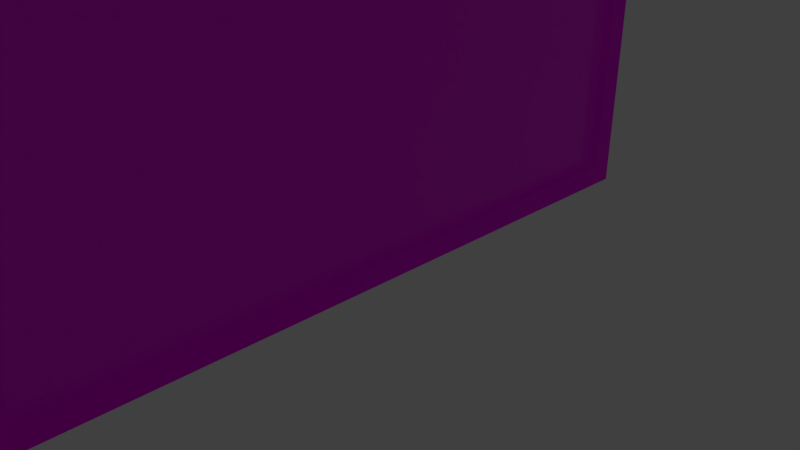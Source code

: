 # Source: bulletinboard.blend  (saved by Blender 2.79.0; exported with 4.5.12 LTS)
import bpy
from mathutils import Matrix  # noqa: F401  (used for matrix-valued properties, if any)

bpy.ops.wm.read_factory_settings(use_empty=True)
scene = bpy.context.scene
scene.name = 'Scene'

# ---- collections
col_collection_1 = bpy.data.collections.new('Collection 1'); scene.collection.children.link(col_collection_1)

# ---- images (referenced by path relative to the original .blend; pixels are not part of the script)
import os
ASSET_DIR = os.environ.get("B2B_ASSET_DIR", "")  # directory of the original .blend (textures are referenced by path, not embedded)
HERE = os.path.dirname(os.path.abspath(__file__))  # packed textures are extracted next to this script under _unpacked/

def load_image(name, relpath, width, height, colorspace="sRGB"):
    """Load a texture the original file referenced (path relative to the .blend, or extracted next to this script)."""
    p = next((c for c in (os.path.join(HERE, relpath), os.path.join(ASSET_DIR, relpath)) if relpath and os.path.exists(c)), "")
    if p:
        img = bpy.data.images.load(p, check_existing=True)
        img.name = name
    else:  # same state as the original file: an image datablock whose file is absent (Cycles renders it pink)
        img = bpy.data.images.new(name, width, height)
        img.source = "FILE"
        img.filepath = "//" + (relpath or name)
    img.colorspace_settings.name = colorspace
    return img
img_texturescom_barkcloseup0010_1_seamless_s_jpg = load_image('TexturesCom_BarkCloseup0010_1_seamless_S.jpg', 'TexturesCom_BarkCloseup0010_1_seamless_S.jpg', 1024, 1024, 'Non-Color')
img_texturescom_metal_corrugated_1k_albedo_tif = load_image('TexturesCom_Metal_Corrugated_1K_albedo.tif', 'TexturesCom_Metal_Corrugated_1K_albedo.tif', 1024, 1024, 'Non-Color')

# ---- materials (node trees are filled in below, after node groups)
mat_cork = bpy.data.materials.new('cork')
mat_cork.alpha_threshold = 0.0
mat_cork.roughness = 0.5
mat_board = bpy.data.materials.new('board')
mat_board.alpha_threshold = 0.0
mat_board.roughness = 0.5

# ---- material node trees
mat_cork.use_nodes = True; mat_cork.node_tree.nodes.clear()
_N = mat_cork.node_tree.nodes; _L = mat_cork.node_tree.links
n0 = _N.new('ShaderNodeOutputMaterial'); n0.name = 'Material Output'; n0.location = (209, 302)
n1 = _N.new('ShaderNodeBsdfPrincipled'); n1.name = 'Principled BSDF'; n1.location = (-81, 302)
n1.width = 150
n1.subsurface_method = 'BURLEY'
n1.inputs[2].default_value = 1.0
n1.inputs[3].default_value = 1.45
n1.inputs[9].default_value = (1.0, 1.0, 1.0)
n1.inputs[19].default_value = 0.25
n1.inputs[24].default_value = 0.04
n2 = _N.new('ShaderNodeTexImage'); n2.name = 'Image Texture'; n2.location = (-289, 253)
n2.width = 140
n2.image = img_texturescom_barkcloseup0010_1_seamless_s_jpg
_L.new(n1.outputs[0], n0.inputs[0])
_L.new(n2.outputs[0], n1.inputs[0])
n0.is_active_output = True
mat_board.use_nodes = True; mat_board.node_tree.nodes.clear()
_N = mat_board.node_tree.nodes; _L = mat_board.node_tree.links
n0 = _N.new('ShaderNodeOutputMaterial'); n0.name = 'Material Output'; n0.location = (300, 300)
n1 = _N.new('ShaderNodeTexImage'); n1.name = 'Image Texture'; n1.location = (-187, 254)
n1.width = 140
n1.image = img_texturescom_metal_corrugated_1k_albedo_tif
n2 = _N.new('ShaderNodeBsdfPrincipled'); n2.name = 'Principled BSDF'; n2.location = (10, 300)
n2.width = 150
n2.subsurface_method = 'BURLEY'
n2.inputs[1].default_value = 0.5
n2.inputs[2].default_value = 0.25
n2.inputs[3].default_value = 1.45
n2.inputs[9].default_value = (1.0, 1.0, 1.0)
n2.inputs[13].default_value = 0.0
n2.inputs[15].default_value = 0.5
_L.new(n2.outputs[0], n0.inputs[0])
_L.new(n1.outputs[0], n2.inputs[0])
n0.is_active_output = True

# ---- world
world_world = bpy.data.worlds.new('World'); scene.world = world_world
world_world.color = (0.05088, 0.05088, 0.05088)
world_world.use_sun_shadow = False
world_world.sun_shadow_jitter_overblur = 0.0
world_world.cycles.sampling_method = 'MANUAL'

# ---- cameras
cam_camera = bpy.data.cameras.new('Camera')
cam_camera.clip_end = 100.0
cam_camera.lens = 35.0
cam_camera.sensor_width = 32.0
cam_camera.sensor_height = 18.0
cam_camera.ortho_scale = 7.314
cam_camera.dof.focus_distance = 0.0

# ---- lights
light_lamp = bpy.data.lights.new('Lamp', 'POINT')
light_lamp.transmission_factor = 0.0
light_lamp.cutoff_distance = 30.0
light_lamp.energy = 100.0
light_lamp.shadow_buffer_clip_start = 1.001
light_lamp.shadow_soft_size = 0.1
light_lamp.shadow_maximum_resolution = 0.006
light_lamp.use_absolute_resolution = True

# ---- meshes
me_cube_001 = bpy.data.meshes.new('Cube.001')
me_cube_001.from_pydata([(-0.2, -1.0, -1.0), (-0.2, -1.0, 1.0), (-0.2, 1.0, -1.0), (-0.2, 1.0, 1.0), (0.2, -1.0, -1.0), (0.2, -1.0, 1.0), (0.2, 1.0, -1.0), (0.2, 1.0, 1.0), (0.2, -0.9377, -0.9084), (0.2, -0.9377, 0.9084), (0.2, 0.9377, -0.9084), (0.2, 0.9377, 0.9084), (0.2, 0.9377, 0.9084), (0.2, 0.9377, -0.9084), (0.2, -0.9377, -0.9084), (0.2, -0.9377, 0.9084), (0.2, 0.9377, 0.9084), (0.2, 0.9377, -0.9084), (0.2, -0.9377, -0.9084), (0.2, -0.9377, 0.9084), (0.2, 0.9377, 0.9084), (0.2, 0.9377, -0.9084), (0.2, -0.9377, -0.9084), (0.2, -0.9377, 0.9084), (0.2, 0.9377, 0.9084), (0.2, 0.9377, -0.9084), (0.2, -0.9377, -0.9084), (0.2, -0.9377, 0.9084), (0.05031, 0.9377, 0.9084), (0.05031, 0.9377, -0.9084), (0.05031, -0.9377, -0.9084), (0.05031, -0.9377, 0.9084)], [], [(0, 1, 3, 2), (2, 3, 7, 6), (27, 26, 30, 31), (4, 5, 1, 0), (2, 6, 4, 0), (7, 3, 1, 5), (4, 26, 27, 5), (15, 14, 18, 19), (11, 9, 15, 12), (10, 11, 12, 13), (9, 8, 14, 15), (8, 10, 13, 14), (18, 17, 21, 22), (14, 13, 17, 18), (12, 15, 19, 16), (13, 12, 16, 17), (20, 23, 27, 24), (16, 19, 23, 20), (17, 16, 20, 21), (19, 18, 22, 23), (21, 20, 24, 25), (23, 22, 26, 27), (22, 21, 25, 26), (29, 28, 31, 30), (26, 25, 29, 30), (24, 27, 31, 28), (25, 24, 28, 29), (24, 7, 5, 27), (7, 24, 25, 6), (26, 4, 6, 25)])
me_cube_001.polygons.foreach_set('material_index', [1, 1, 1, 1, 1, 1, 1, 0, 0, 0, 0, 0, 0, 0, 0, 0, 1, 0, 0, 0, 1, 1, 1, 0, 1, 1, 1, 1, 1, 1])
_uv = me_cube_001.uv_layers.new(name='UVMap')
_uv.uv.foreach_set('vector', [0.00148, 0.9999, 0.00148, 0.004652, 0.9993, 0.00206, 0.9993, 0.9999, 0.003388, 0.5306, 0.9998, 0.5306, 0.9998, 0.5952, 0.003388, 0.5952, 0.8341, 0.5402, 0.8341, 0.0003032, 0.8786, 0.0003033, 0.8786, 0.5402, 0.0002683, 0.5318, 0.9972, 0.5318, 0.9972, 0.5949, 0.0002683, 0.5949, 0.9992, 0.7134, 0.9992, 0.7891, 0.003217, 0.7891, 0.003217, 0.7134, 1.001, 0.5888, 1.001, 0.6634, 0.004022, 0.6634, 0.004022, 0.5888, 6.565e-05, 0.5963, 0.04575, 0.5342, 0.9523, 0.5342, 0.9979, 0.5963, 0.0, 0.0, 0.0, 0.0, 0.0, 0.0, 0.0, 0.0, 0.0, 0.0, 0.0, 0.0, 0.0, 0.0, 0.0, 0.0, 0.0, 0.0, 0.0, 0.0, 0.0, 0.0, 0.0, 0.0, 0.0, 0.0, 0.0, 0.0, 0.0, 0.0, 0.0, 0.0, 0.0, 0.0, 0.0, 0.0, 0.0, 0.0, 0.0, 0.0, 0.0, 0.0, 0.0, 0.0, 0.0, 0.0, 0.0, 0.0, 0.0, 0.0, 0.0, 0.0, 0.0, 0.0, 0.0, 0.0, 0.0, 0.0, 0.0, 0.0, 0.0, 0.0, 0.0, 0.0, 0.0, 0.0, 0.0, 0.0, 0.0, 0.0, 0.0, 0.0, 0.5503, 0.9997, 0.0003032, 0.9997, 0.0003032, 0.9901, 0.5503, 0.9901, 0.0, 0.0, 0.0, 0.0, 0.0, 0.0, 0.0, 0.0, 0.0, 0.0, 0.0, 0.0, 0.0, 0.0, 0.0, 0.0, 0.0, 0.0, 0.0, 0.0, 0.0, 0.0, 0.0, 0.0, 0.9718, 0.0003032, 0.9718, 0.5331, 0.9625, 0.5331, 0.9625, 0.0003032, 0.9724, 0.5331, 0.9724, 0.0003032, 0.9817, 0.0003032, 0.9817, 0.5331, 0.0003032, 0.9799, 0.5503, 0.9799, 0.5503, 0.9895, 0.0003032, 0.9895, 0.9999, 0.1611, 0.9999, 0.8077, 9.847e-05, 0.8077, 9.841e-05, 0.1611, 0.0003032, 0.8341, 0.5576, 0.8341, 0.5576, 0.8786, 0.0003033, 0.8786, 0.5576, 0.9237, 0.0003032, 0.9237, 0.0003032, 0.8792, 0.5576, 0.8792, 0.9237, 0.0003032, 0.9237, 0.5402, 0.8792, 0.5402, 0.8792, 0.0003032, 0.968, 0.5965, 0.999, 0.6238, -0.002302, 0.6227, 0.02873, 0.5955, 0.9979, 0.47, 0.9523, 0.5321, 0.04575, 0.5321, 6.565e-05, 0.47, 0.02873, 0.5949, -0.002302, 0.5677, 0.999, 0.5687, 0.968, 0.5959])
me_cube_001.materials.append(mat_cork)
me_cube_001.materials.append(mat_board)
me_cube_001.use_remesh_preserve_volume = False
me_cube_001.use_remesh_preserve_attributes = False
me_cube_001.use_mirror_vertex_groups = False
me_cube_001.update()

# ---- objects
ob_board = bpy.data.objects.new('board', me_cube_001)
ob_lamp = bpy.data.objects.new('Lamp', light_lamp)
ob_camera = bpy.data.objects.new('Camera', cam_camera)

# ---- transforms, parenting, visibility, modifiers, constraints
ob_board.location = (0.0, 0.0, 3.0)
ob_board.scale = (1.0, 5.0, 3.375)
ob_board.lineart.crease_threshold = 0.0
ob_lamp.location = (-3.144, 1.005, 5.904)
ob_lamp.rotation_euler = (0.6503, 0.05522, 1.866)
ob_lamp.lock_rotations_4d = False
ob_lamp.empty_display_type = 'ARROWS'
ob_lamp.color = (0.0, 0.0, 0.0, 0.0)
ob_lamp.lineart.crease_threshold = 0.0
ob_camera.location = (7.481, -6.508, 5.344)
ob_camera.rotation_euler = (1.109, 0.0, 0.8149)
ob_camera.lock_rotations_4d = False
ob_camera.empty_display_type = 'ARROWS'
ob_camera.color = (0.0, 0.0, 0.0, 0.0)
ob_camera.display_type = 'WIRE'
ob_camera.lineart.crease_threshold = 0.0

# ---- collection membership
col_collection_1.objects.link(ob_board)
col_collection_1.objects.link(ob_lamp)
col_collection_1.objects.link(ob_camera)

# ---- scene / render settings (as saved in the file)
scene.camera = ob_camera
scene.frame_start = 1; scene.frame_end = 250; scene.frame_set(1)
scene.render.engine = 'CYCLES'
scene.render.resolution_percentage = 50
scene.render.dither_intensity = 0.0
scene.cycles.use_denoising = False
scene.cycles.samples = 128
scene.cycles.sampling_pattern = 'TABULATED_SOBOL'
scene.cycles.use_adaptive_sampling = False
scene.cycles.use_light_tree = False
scene.cycles.blur_glossy = 0.0
scene.cycles.sample_clamp_indirect = 0.0
scene.view_settings.view_transform = 'Standard'
bpy.context.view_layer.update()
